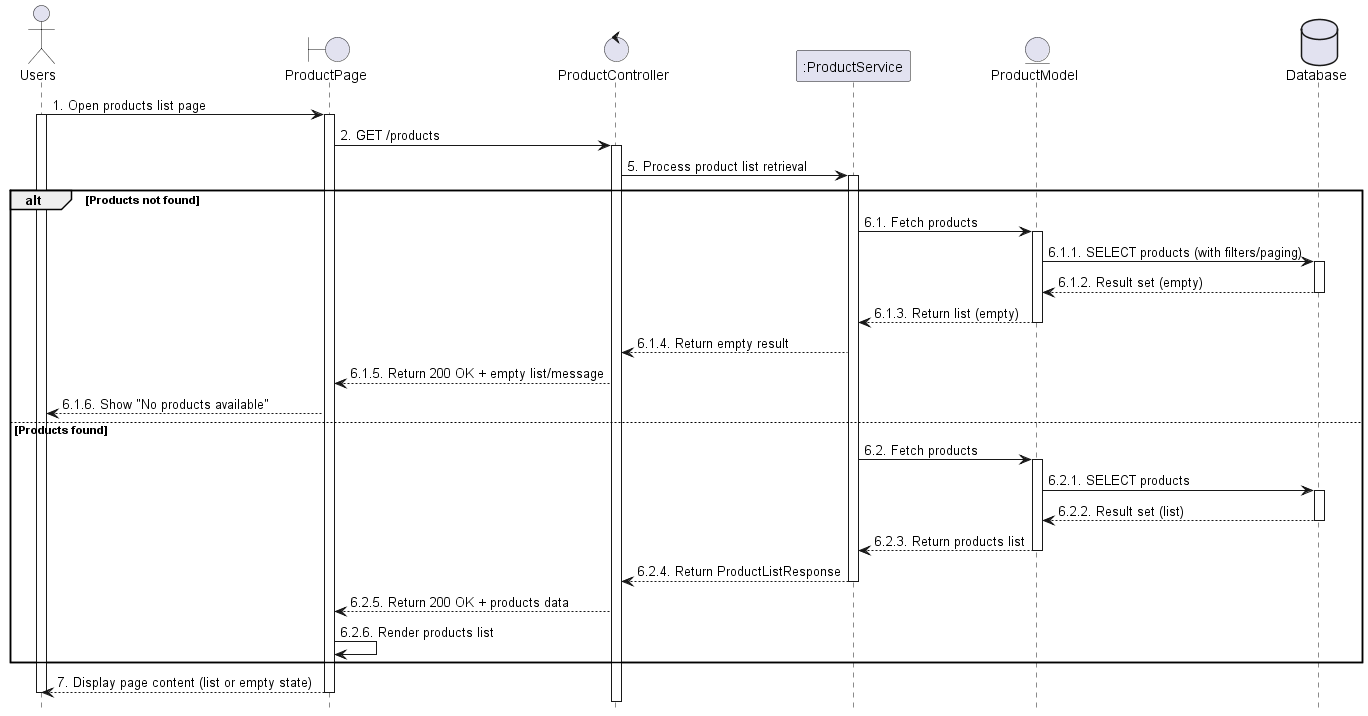

The diagram above was rendered by PlantUML. Its source (embedded in the PNG):
@startuml 13.2_viewProductList
hide footbox

actor User as "Users"
boundary ProductPage as View
control "ProductController" as Controller
participant ":ProductService" as Service
entity "ProductModel" as Model
database Database as Database

User -> View : 1. Open products list page
activate View
activate User
    View -> Controller : 2. GET /products
    activate Controller

    Controller -> Service : 5. Process product list retrieval
    activate Service

alt Products not found
    Service -> Model : 6.1. Fetch products
    activate Model

    Model -> Database : 6.1.1. SELECT products (with filters/paging)
    activate Database
    Database --> Model : 6.1.2. Result set (empty)
    deactivate Database

    Model --> Service : 6.1.3. Return list (empty)
    deactivate Model

        Service --> Controller : 6.1.4. Return empty result
        Controller --> View : 6.1.5. Return 200 OK + empty list/message
        View --> User : 6.1.6. Show "No products available"
else Products found
        Service -> Model : 6.2. Fetch products
        activate Model

        Model -> Database : 6.2.1. SELECT products
        activate Database
        Database --> Model : 6.2.2. Result set (list)
        deactivate Database

        Model --> Service : 6.2.3. Return products list
        deactivate Model

        Service --> Controller : 6.2.4. Return ProductListResponse
        deactivate Service
        Controller --> View : 6.2.5. Return 200 OK + products data
        View -> View : 6.2.6. Render products list
end

View --> User : 7. Display page content (list or empty state)
deactivate View
deactivate User
@enduml